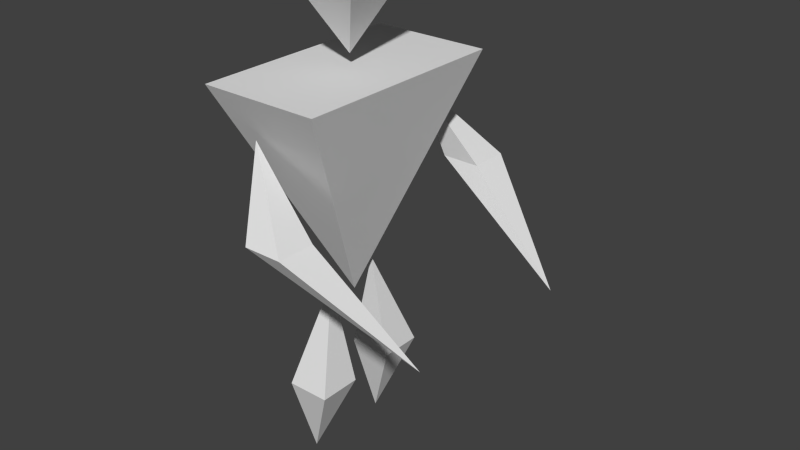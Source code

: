 # Source: Fimi.blend  (saved by Blender 2.76.0; exported with 4.5.12 LTS)
import bpy
from mathutils import Matrix  # noqa: F401  (used for matrix-valued properties, if any)

bpy.ops.wm.read_factory_settings(use_empty=True)
scene = bpy.context.scene
scene.name = 'Scene'

# ---- collections
col_collection_1 = bpy.data.collections.new('Collection 1'); scene.collection.children.link(col_collection_1)

# ---- world
world_world = bpy.data.worlds.new('World'); scene.world = world_world
world_world.color = (0.05088, 0.05088, 0.05088)
world_world.use_sun_shadow = False
world_world.sun_shadow_jitter_overblur = 0.0
world_world.cycles.sampling_method = 'MANUAL'
world_world.cycles.sample_map_resolution = 256

# ---- meshes
me_plane_004 = bpy.data.meshes.new('Plane.004')
me_plane_004.from_pydata([(4.234, 0.4567, 3.547), (5.076, 0.4567, 3.547), (4.234, 1.299, 3.547), (5.076, 1.299, 3.547), (3.643, 0.2587, 5.14), (7.333, -0.05077, 1.655)], [], [(4, 3, 2), (0, 1, 4), (2, 0, 4), (1, 3, 4), (3, 1, 5), (0, 5, 1), (0, 2, 5), (2, 3, 5)])
me_plane_004.use_remesh_preserve_volume = False
me_plane_004.use_remesh_preserve_attributes = False
me_plane_004.use_mirror_vertex_groups = False
me_plane_004.update()
me_plane_003 = bpy.data.meshes.new('Plane.003')
me_plane_003.from_pydata([(-1.828, -6.07, -4.282), (-0.8932, -6.07, -4.282), (-1.828, -5.135, -4.282), (-0.8932, -5.135, -4.282), (-1.361, -5.282, -2.049), (-1.639, -5.602, -6.039)], [], [(2, 0, 4), (1, 3, 4), (0, 1, 4), (3, 2, 4), (0, 2, 5), (2, 3, 5), (3, 1, 5), (1, 0, 5)])
me_plane_003.use_remesh_preserve_volume = False
me_plane_003.use_remesh_preserve_attributes = False
me_plane_003.use_mirror_vertex_groups = False
me_plane_003.update()
me_plane_002 = bpy.data.meshes.new('Plane.002')
me_plane_002.from_pydata([(-1.676, -6.259, -4.155), (-0.7413, -6.259, -4.155), (-1.676, -5.324, -4.155), (-0.7413, -5.324, -4.155), (-1.209, -6.187, -1.921), (-1.487, -5.792, -6.012)], [], [(2, 0, 4), (1, 3, 4), (0, 1, 4), (3, 2, 4), (0, 2, 5), (2, 3, 5), (3, 1, 5), (1, 0, 5)])
me_plane_002.use_remesh_preserve_volume = False
me_plane_002.use_remesh_preserve_attributes = False
me_plane_002.use_mirror_vertex_groups = False
me_plane_002.update()
me_plane_001 = bpy.data.meshes.new('Plane.001')
me_plane_001.from_pydata([(4.234, 0.7176, 3.547), (5.076, 0.7176, 3.547), (4.234, 1.56, 3.547), (5.076, 1.56, 3.547), (3.643, 1.667, 5.14), (7.333, 1.831, 1.655)], [], [(4, 3, 2), (0, 1, 4), (2, 0, 4), (1, 3, 4), (3, 1, 5), (0, 5, 1), (0, 2, 5), (2, 3, 5)])
me_plane_001.use_remesh_preserve_volume = False
me_plane_001.use_remesh_preserve_attributes = False
me_plane_001.use_mirror_vertex_groups = False
me_plane_001.update()
me_cube_005 = bpy.data.meshes.new('Cube.005')
me_cube_005.from_pydata([(-1.408, -2.294, 2.77), (-0.09342, 0.09852, -2.015), (-1.408, 2.491, 2.77), (1.222, -2.294, 2.77), (1.222, 2.491, 2.77)], [], [(3, 4, 2, 0), (0, 2, 1), (2, 4, 1), (4, 3, 1), (3, 0, 1)])
me_cube_005.use_remesh_preserve_volume = False
me_cube_005.use_remesh_preserve_attributes = False
me_cube_005.use_mirror_vertex_groups = False
me_cube_005.update()
me_cube_004 = bpy.data.meshes.new('Cube.004')
me_cube_004.from_pydata([(-1.0, -1.0, 10.06), (-1.0, 1.0, 10.06), (1.0, -1.0, 10.06), (0.0, 0.0, 8.057), (1.0, 1.0, 10.06)], [], [(2, 0, 3), (4, 2, 3), (0, 1, 3), (2, 4, 1, 0), (1, 4, 3)])
me_cube_004.use_remesh_preserve_volume = False
me_cube_004.use_remesh_preserve_attributes = False
me_cube_004.use_mirror_vertex_groups = False
me_cube_004.update()

# ---- objects
ob_right_arm_001 = bpy.data.objects.new('Right Arm.001', me_plane_004)
ob_right_leg = bpy.data.objects.new('Right Leg', me_plane_003)
ob_left_leg = bpy.data.objects.new('Left Leg', me_plane_002)
ob_right_arm = bpy.data.objects.new('Right Arm', me_plane_001)
ob_body = bpy.data.objects.new('Body', me_cube_005)
ob_head = bpy.data.objects.new('Head', me_cube_004)

# ---- transforms, parenting, visibility, modifiers, constraints
ob_right_arm_001.location = (-3.965, 2.133, 1.672)
ob_right_arm_001.lineart.crease_threshold = 0.0
ob_right_leg.location = (1.247, 4.715, 5.458)
ob_right_leg.lineart.crease_threshold = 0.0
ob_left_leg.location = (1.078, 6.855, 5.397)
ob_left_leg.lineart.crease_threshold = 0.0
ob_right_arm.location = (-4.192, -3.608, 1.665)
ob_right_arm.lineart.crease_threshold = 0.0
ob_body.location = (0.0, 0.0, 5.0)
ob_body.lineart.crease_threshold = 0.0
ob_head.location = (0.0, 0.0, 0.0)
ob_head.lineart.crease_threshold = 0.0

# ---- collection membership
col_collection_1.objects.link(ob_right_arm_001)
col_collection_1.objects.link(ob_right_leg)
col_collection_1.objects.link(ob_left_leg)
col_collection_1.objects.link(ob_right_arm)
col_collection_1.objects.link(ob_body)
col_collection_1.objects.link(ob_head)

# ---- scene / render settings (as saved in the file)
scene.frame_start = 1; scene.frame_end = 250; scene.frame_set(1)
scene.render.engine = 'BLENDER_EEVEE_NEXT'
scene.render.resolution_percentage = 50
scene.render.dither_intensity = 0.0
scene.cycles.use_denoising = False
scene.cycles.samples = 10
scene.cycles.sampling_pattern = 'TABULATED_SOBOL'
scene.cycles.light_sampling_threshold = 0.0
scene.cycles.use_adaptive_sampling = False
scene.cycles.use_light_tree = False
scene.cycles.blur_glossy = 0.0
scene.cycles.pixel_filter_type = 'GAUSSIAN'
scene.cycles.sample_clamp_indirect = 0.0
scene.view_settings.view_transform = 'Standard'
bpy.context.view_layer.update()

# ---- added for rendering (the .blend has no active camera and no usable light): camera, sun
cam_auto = bpy.data.cameras.new('AutoCamera')
cam_auto.lens = 50.0
cam_auto.sensor_width = 36.0
cam_auto.clip_end = 1000.0
ob_auto_camera = bpy.data.objects.new('AutoCamera', cam_auto)
scene.collection.objects.link(ob_auto_camera)
ob_auto_camera.location = (13.2786, -14.4876, 14.5602)
ob_auto_camera.rotation_euler = (1.09748, -7.21219e-08, 0.694738)
scene.camera = ob_auto_camera
light_auto_sun = bpy.data.lights.new('AutoSun', 'SUN')
light_auto_sun.energy = 3.0
light_auto_sun.angle = 0.0523599
ob_auto_sun = bpy.data.objects.new('AutoSun', light_auto_sun)
scene.collection.objects.link(ob_auto_sun)
ob_auto_sun.rotation_euler = (0.872665, 0.174533, 0.523599)
bpy.context.view_layer.update()

